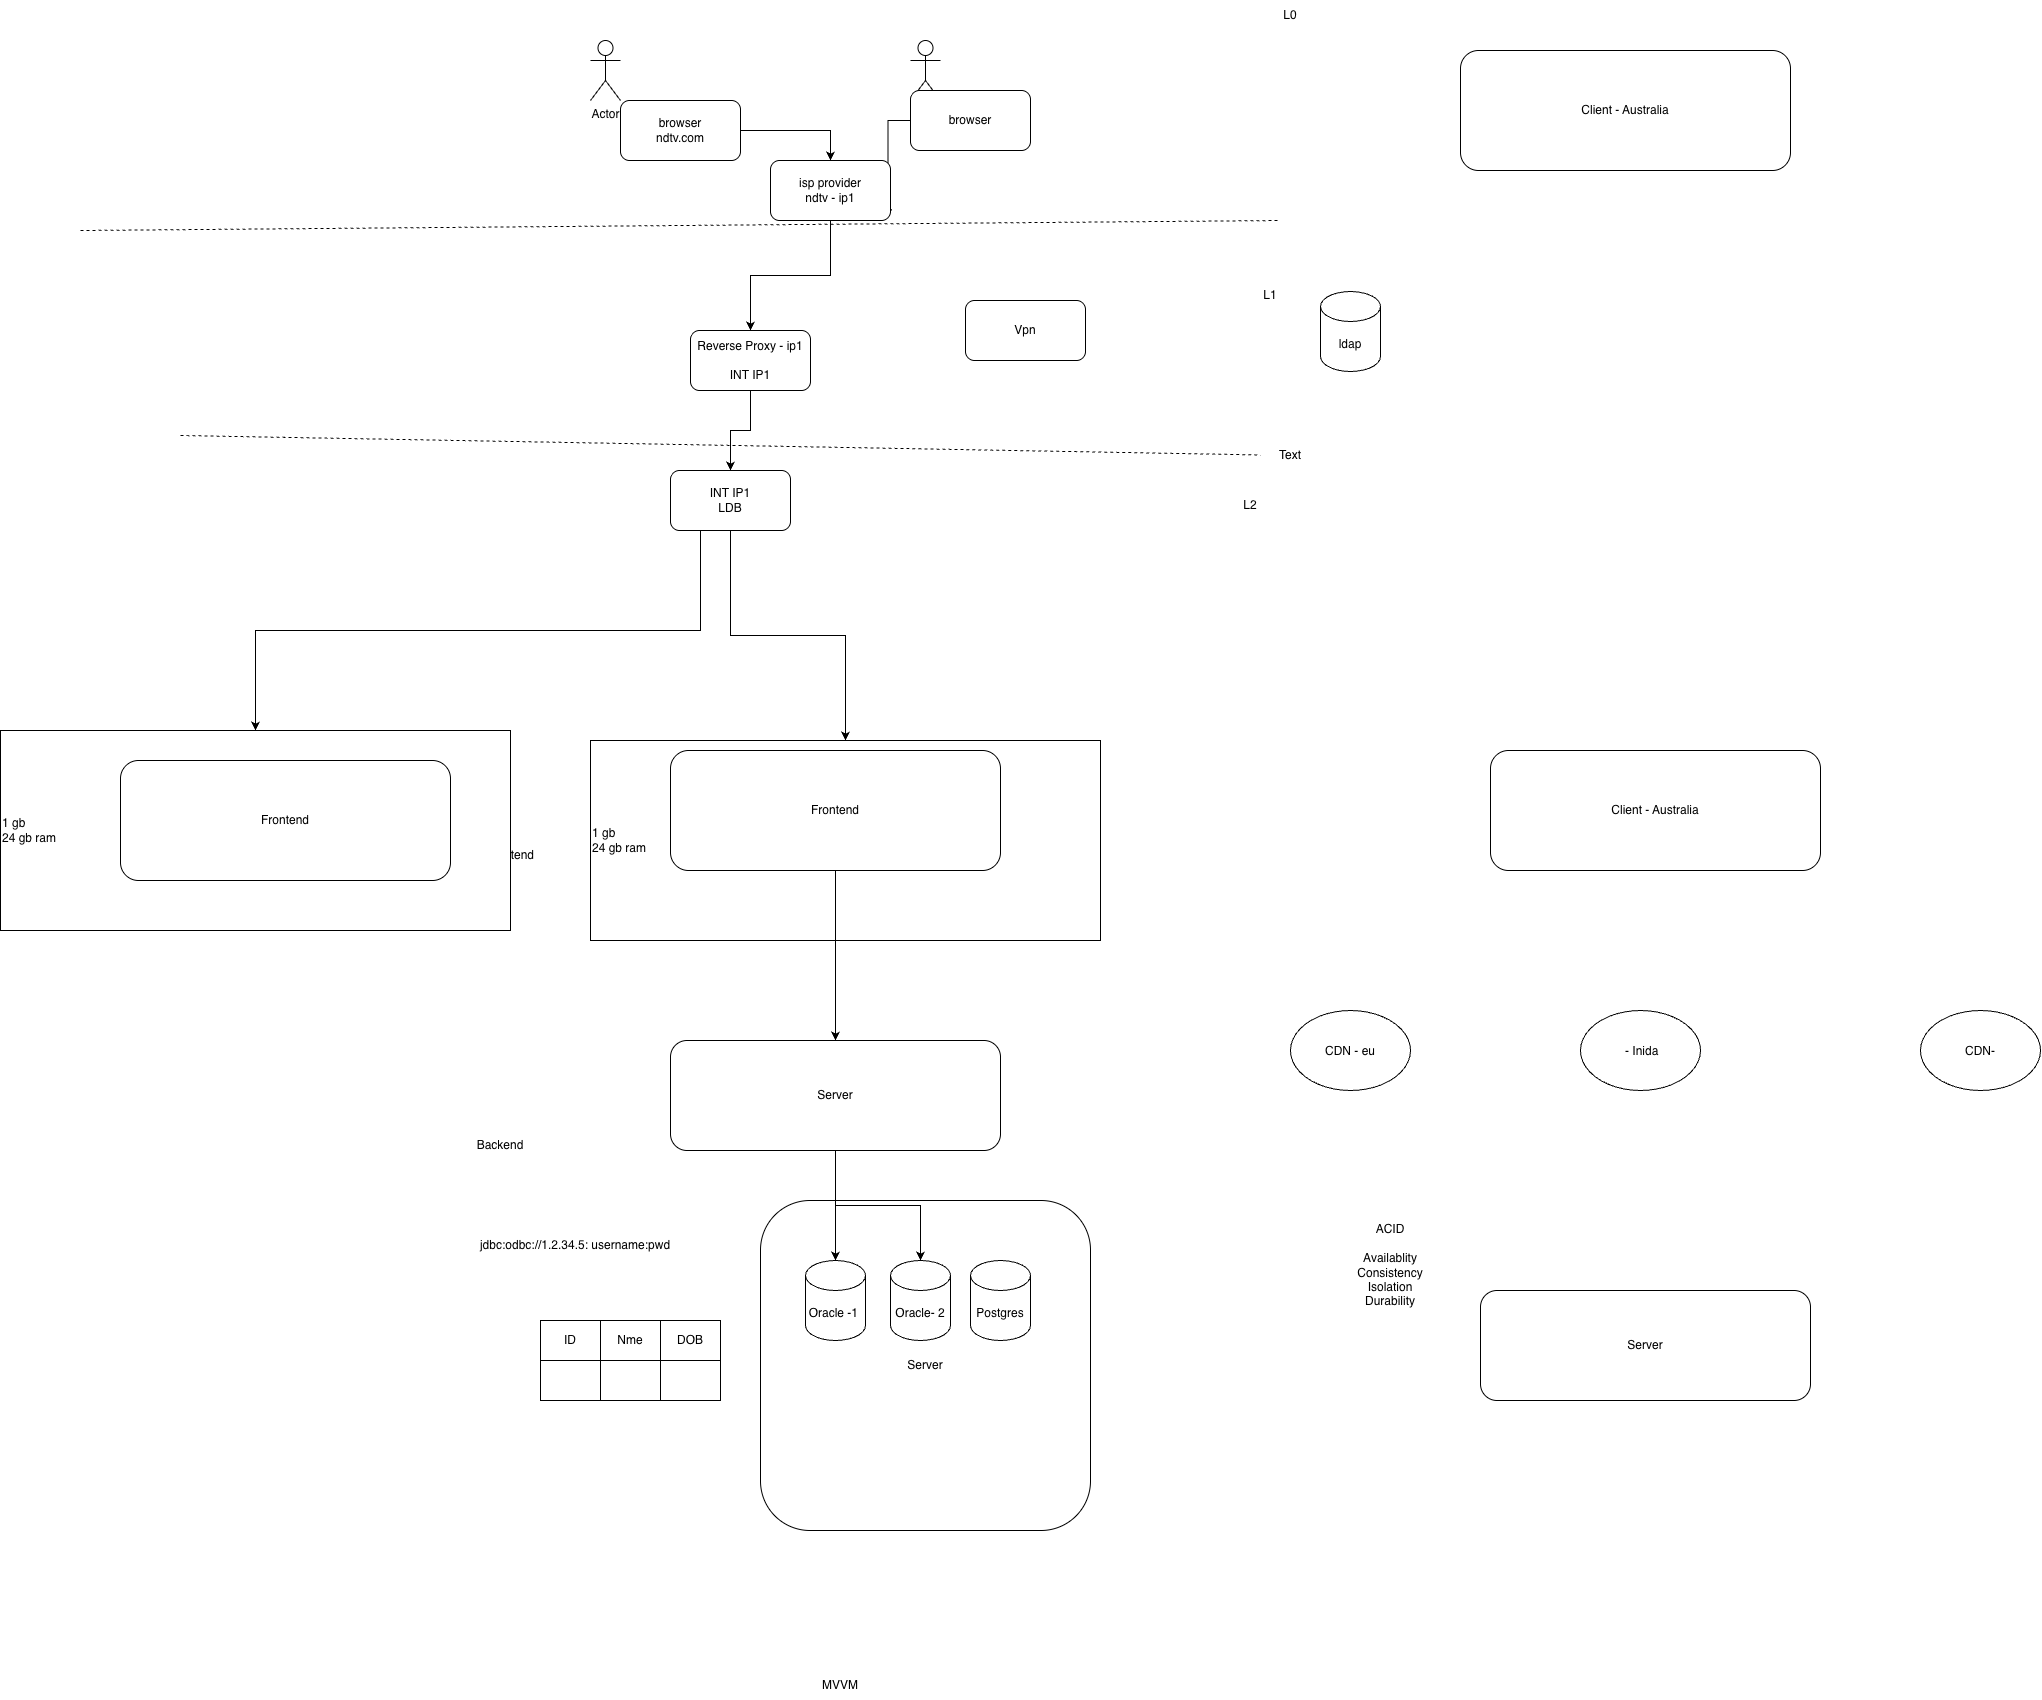

The diagram above was exported from draw.io. Its source (the exported page's mxGraphModel, read from the mxfile embedded in the PNG):
<mxGraphModel dx="1968" dy="1771" grid="1" gridSize="10" guides="1" tooltips="1" connect="1" arrows="1" fold="1" page="1" pageScale="1" pageWidth="850" pageHeight="1100" math="0" shadow="0">
  <root>
    <mxCell id="0" />
    <mxCell id="1" parent="0" />
    <mxCell id="-XuldIr035S4_c31kYFN-38" parent="1" style="rounded=0;whiteSpace=wrap;html=1;align=left;" value="1 gb&amp;nbsp;&lt;div&gt;24 gb ram&lt;/div&gt;" vertex="1">
      <mxGeometry height="200" width="510" x="150" y="50" as="geometry" />
    </mxCell>
    <mxCell id="-XuldIr035S4_c31kYFN-21" parent="1" style="rounded=1;whiteSpace=wrap;html=1;roundedPerimeter=1;" value="Server" vertex="1">
      <mxGeometry height="330" width="330" x="320" y="510" as="geometry" />
    </mxCell>
    <mxCell id="-XuldIr035S4_c31kYFN-2" parent="1" style="rounded=1;whiteSpace=wrap;html=1;roundedPerimeter=1;" value="Frontend" vertex="1">
      <mxGeometry height="120" width="330" x="230" y="60" as="geometry" />
    </mxCell>
    <mxCell id="-XuldIr035S4_c31kYFN-3" parent="1" style="rounded=1;whiteSpace=wrap;html=1;roundedPerimeter=1;" value="Server" vertex="1">
      <mxGeometry height="110" width="330" x="230" y="350" as="geometry" />
    </mxCell>
    <mxCell id="-XuldIr035S4_c31kYFN-4" parent="1" style="shape=cylinder3;whiteSpace=wrap;html=1;boundedLbl=1;backgroundOutline=1;size=15;" value="Oracle -1&amp;nbsp;" vertex="1">
      <mxGeometry height="80" width="60" x="365" y="570" as="geometry" />
    </mxCell>
    <mxCell id="-XuldIr035S4_c31kYFN-5" parent="1" style="text;html=1;whiteSpace=wrap;strokeColor=none;fillColor=none;align=center;verticalAlign=middle;rounded=0;" value="Backend" vertex="1">
      <mxGeometry height="30" width="60" x="30" y="440" as="geometry" />
    </mxCell>
    <mxCell id="-XuldIr035S4_c31kYFN-6" parent="1" style="text;html=1;whiteSpace=wrap;strokeColor=none;fillColor=none;align=center;verticalAlign=middle;rounded=0;" value="Frontend" vertex="1">
      <mxGeometry height="30" width="60" x="40" y="150" as="geometry" />
    </mxCell>
    <mxCell id="-XuldIr035S4_c31kYFN-8" parent="1" style="text;html=1;whiteSpace=wrap;strokeColor=none;fillColor=none;align=center;verticalAlign=middle;rounded=0;" value="jdbc:odbc://1.2.34.5: username:pwd" vertex="1">
      <mxGeometry height="30" width="310" x="-20" y="540" as="geometry" />
    </mxCell>
    <mxCell id="-XuldIr035S4_c31kYFN-9" edge="1" parent="1" source="-XuldIr035S4_c31kYFN-2" style="edgeStyle=orthogonalEdgeStyle;rounded=0;orthogonalLoop=1;jettySize=auto;html=1;entryX=0.5;entryY=0;entryDx=0;entryDy=0;" target="-XuldIr035S4_c31kYFN-3">
      <mxGeometry relative="1" as="geometry" />
    </mxCell>
    <mxCell id="-XuldIr035S4_c31kYFN-10" parent="1" style="text;html=1;whiteSpace=wrap;strokeColor=none;fillColor=none;align=center;verticalAlign=middle;rounded=0;" value="MVVM" vertex="1">
      <mxGeometry height="30" width="320" x="240" y="980" as="geometry" />
    </mxCell>
    <mxCell id="-XuldIr035S4_c31kYFN-11" edge="1" parent="1" source="-XuldIr035S4_c31kYFN-3" style="edgeStyle=orthogonalEdgeStyle;rounded=0;orthogonalLoop=1;jettySize=auto;html=1;entryX=0.5;entryY=0;entryDx=0;entryDy=0;exitX=0.5;exitY=1;exitDx=0;exitDy=0;entryPerimeter=0;" target="-XuldIr035S4_c31kYFN-4">
      <mxGeometry relative="1" x="0.2144" as="geometry">
        <mxPoint x="740" y="520" as="sourcePoint" />
        <mxPoint x="530" y="660" as="targetPoint" />
      </mxGeometry>
    </mxCell>
    <mxCell id="-XuldIr035S4_c31kYFN-12" parent="1" style="shape=table;startSize=0;container=1;collapsible=0;childLayout=tableLayout;fixedHeader=1;tableRender=collapsed;" value="" vertex="1">
      <mxGeometry height="80" width="180" x="100" y="630" as="geometry" />
    </mxCell>
    <mxCell id="-XuldIr035S4_c31kYFN-13" parent="-XuldIr035S4_c31kYFN-12" style="shape=tableRow;horizontal=0;startSize=0;swimlaneHead=0;swimlaneBody=0;strokeColor=inherit;collapsible=0;dropTarget=0;fillColor=none;points=[[0,0.5],[1,0.5]];portConstraint=eastwest;fixedHeader=1;" value="" vertex="1">
      <mxGeometry height="40" width="180" as="geometry" />
    </mxCell>
    <mxCell id="-XuldIr035S4_c31kYFN-14" parent="-XuldIr035S4_c31kYFN-13" style="shape=partialRectangle;html=1;whiteSpace=wrap;connectable=0;strokeColor=inherit;overflow=hidden;fillColor=none;pointerEvents=1;" value="ID" vertex="1">
      <mxGeometry height="40" width="60" as="geometry">
        <mxRectangle height="40" width="60" as="alternateBounds" />
      </mxGeometry>
    </mxCell>
    <mxCell id="-XuldIr035S4_c31kYFN-15" parent="-XuldIr035S4_c31kYFN-13" style="shape=partialRectangle;html=1;whiteSpace=wrap;connectable=0;strokeColor=inherit;overflow=hidden;fillColor=none;pointerEvents=1;" value="Nme" vertex="1">
      <mxGeometry height="40" width="60" x="60" as="geometry">
        <mxRectangle height="40" width="60" as="alternateBounds" />
      </mxGeometry>
    </mxCell>
    <mxCell id="-XuldIr035S4_c31kYFN-16" parent="-XuldIr035S4_c31kYFN-13" style="shape=partialRectangle;html=1;whiteSpace=wrap;connectable=0;strokeColor=inherit;overflow=hidden;fillColor=none;pointerEvents=1;" value="DOB" vertex="1">
      <mxGeometry height="40" width="60" x="120" as="geometry">
        <mxRectangle height="40" width="60" as="alternateBounds" />
      </mxGeometry>
    </mxCell>
    <mxCell id="-XuldIr035S4_c31kYFN-17" parent="-XuldIr035S4_c31kYFN-12" style="shape=tableRow;horizontal=0;startSize=0;swimlaneHead=0;swimlaneBody=0;strokeColor=inherit;collapsible=0;dropTarget=0;fillColor=none;points=[[0,0.5],[1,0.5]];portConstraint=eastwest;fixedHeader=1;" value="" vertex="1">
      <mxGeometry height="40" width="180" y="40" as="geometry" />
    </mxCell>
    <mxCell id="-XuldIr035S4_c31kYFN-18" parent="-XuldIr035S4_c31kYFN-17" style="shape=partialRectangle;html=1;whiteSpace=wrap;connectable=0;strokeColor=inherit;overflow=hidden;fillColor=none;pointerEvents=1;" value="" vertex="1">
      <mxGeometry height="40" width="60" as="geometry">
        <mxRectangle height="40" width="60" as="alternateBounds" />
      </mxGeometry>
    </mxCell>
    <mxCell id="-XuldIr035S4_c31kYFN-19" parent="-XuldIr035S4_c31kYFN-17" style="shape=partialRectangle;html=1;whiteSpace=wrap;connectable=0;strokeColor=inherit;overflow=hidden;fillColor=none;pointerEvents=1;" value="" vertex="1">
      <mxGeometry height="40" width="60" x="60" as="geometry">
        <mxRectangle height="40" width="60" as="alternateBounds" />
      </mxGeometry>
    </mxCell>
    <mxCell id="-XuldIr035S4_c31kYFN-20" parent="-XuldIr035S4_c31kYFN-17" style="shape=partialRectangle;html=1;whiteSpace=wrap;connectable=0;strokeColor=inherit;overflow=hidden;fillColor=none;pointerEvents=1;" value="" vertex="1">
      <mxGeometry height="40" width="60" x="120" as="geometry">
        <mxRectangle height="40" width="60" as="alternateBounds" />
      </mxGeometry>
    </mxCell>
    <mxCell id="-XuldIr035S4_c31kYFN-22" parent="1" style="shape=cylinder3;whiteSpace=wrap;html=1;boundedLbl=1;backgroundOutline=1;size=15;" value="Postgres" vertex="1">
      <mxGeometry height="80" width="60" x="530" y="570" as="geometry" />
    </mxCell>
    <mxCell id="-XuldIr035S4_c31kYFN-23" parent="1" style="shape=cylinder3;whiteSpace=wrap;html=1;boundedLbl=1;backgroundOutline=1;size=15;" value="Oracle- 2" vertex="1">
      <mxGeometry height="80" width="60" x="450" y="570" as="geometry" />
    </mxCell>
    <mxCell id="-XuldIr035S4_c31kYFN-24" edge="1" parent="1" source="-XuldIr035S4_c31kYFN-3" style="edgeStyle=orthogonalEdgeStyle;rounded=0;orthogonalLoop=1;jettySize=auto;html=1;exitX=0.5;exitY=1;exitDx=0;exitDy=0;" target="-XuldIr035S4_c31kYFN-23">
      <mxGeometry relative="1" x="0.634" as="geometry">
        <mxPoint x="440" y="540" as="sourcePoint" />
        <mxPoint x="440" y="650" as="targetPoint" />
      </mxGeometry>
    </mxCell>
    <mxCell id="-XuldIr035S4_c31kYFN-25" parent="1" style="rounded=1;whiteSpace=wrap;html=1;roundedPerimeter=1;" value="Client - Australia" vertex="1">
      <mxGeometry height="120" width="330" x="1050" y="60" as="geometry" />
    </mxCell>
    <mxCell id="-XuldIr035S4_c31kYFN-26" parent="1" style="rounded=1;whiteSpace=wrap;html=1;roundedPerimeter=1;" value="Server" vertex="1">
      <mxGeometry height="110" width="330" x="1040" y="600" as="geometry" />
    </mxCell>
    <mxCell id="-XuldIr035S4_c31kYFN-27" parent="1" style="ellipse;whiteSpace=wrap;html=1;shapeInside=1;" value="CDN - eu" vertex="1">
      <mxGeometry height="80" width="120" x="850" y="320" as="geometry" />
    </mxCell>
    <mxCell id="-XuldIr035S4_c31kYFN-28" parent="1" style="ellipse;whiteSpace=wrap;html=1;shapeInside=1;" value="&amp;nbsp;- Inida" vertex="1">
      <mxGeometry height="80" width="120" x="1140" y="320" as="geometry" />
    </mxCell>
    <mxCell id="-XuldIr035S4_c31kYFN-29" parent="1" style="ellipse;whiteSpace=wrap;html=1;shapeInside=1;" value="CDN-" vertex="1">
      <mxGeometry height="80" width="120" x="1480" y="320" as="geometry" />
    </mxCell>
    <mxCell id="-XuldIr035S4_c31kYFN-30" parent="1" style="text;html=1;whiteSpace=wrap;strokeColor=none;fillColor=none;align=center;verticalAlign=middle;rounded=0;" value="ACID&lt;div&gt;&lt;br&gt;&lt;/div&gt;&lt;div&gt;Availablity&lt;/div&gt;&lt;div&gt;Consistency&lt;/div&gt;&lt;div&gt;Isolation&lt;/div&gt;&lt;div&gt;Durability&lt;/div&gt;" vertex="1">
      <mxGeometry height="30" width="60" x="920" y="560" as="geometry" />
    </mxCell>
    <mxCell id="-XuldIr035S4_c31kYFN-31" parent="1" style="shape=umlActor;verticalLabelPosition=bottom;verticalAlign=top;html=1;outlineConnect=0;" value="Actor" vertex="1">
      <mxGeometry height="60" width="30" x="150" y="-650" as="geometry" />
    </mxCell>
    <mxCell id="-XuldIr035S4_c31kYFN-32" parent="1" style="shape=umlActor;verticalLabelPosition=bottom;verticalAlign=top;html=1;outlineConnect=0;" value="Actor" vertex="1">
      <mxGeometry height="60" width="30" x="470" y="-650" as="geometry" />
    </mxCell>
    <mxCell id="-XuldIr035S4_c31kYFN-37" edge="1" parent="1" source="-XuldIr035S4_c31kYFN-33" style="edgeStyle=orthogonalEdgeStyle;rounded=0;orthogonalLoop=1;jettySize=auto;html=1;entryX=0.5;entryY=0;entryDx=0;entryDy=0;" target="-XuldIr035S4_c31kYFN-35">
      <mxGeometry relative="1" as="geometry" />
    </mxCell>
    <mxCell id="-XuldIr035S4_c31kYFN-33" parent="1" style="rounded=1;whiteSpace=wrap;html=1;roundedPerimeter=1;" value="browser&lt;div&gt;ndtv.com&lt;/div&gt;" vertex="1">
      <mxGeometry height="60" width="120" x="180" y="-590" as="geometry" />
    </mxCell>
    <mxCell id="-XuldIr035S4_c31kYFN-40" edge="1" parent="1" source="-XuldIr035S4_c31kYFN-34" style="edgeStyle=orthogonalEdgeStyle;rounded=0;orthogonalLoop=1;jettySize=auto;html=1;entryX=1;entryY=1;entryDx=0;entryDy=0;" target="-XuldIr035S4_c31kYFN-35">
      <mxGeometry relative="1" as="geometry" />
    </mxCell>
    <mxCell id="-XuldIr035S4_c31kYFN-34" parent="1" style="rounded=1;whiteSpace=wrap;html=1;roundedPerimeter=1;" value="browser" vertex="1">
      <mxGeometry height="60" width="120" x="470" y="-600" as="geometry" />
    </mxCell>
    <mxCell id="-XuldIr035S4_c31kYFN-36" edge="1" parent="1" source="-XuldIr035S4_c31kYFN-43" style="edgeStyle=orthogonalEdgeStyle;rounded=0;orthogonalLoop=1;jettySize=auto;html=1;exitX=0.25;exitY=1;exitDx=0;exitDy=0;entryX=0.5;entryY=0;entryDx=0;entryDy=0;" target="-XuldIr035S4_c31kYFN-39">
      <mxGeometry relative="1" x="-0.0178" as="geometry">
        <mxPoint x="-100" y="20" as="targetPoint" />
      </mxGeometry>
    </mxCell>
    <mxCell id="-XuldIr035S4_c31kYFN-41" edge="1" parent="1" source="-XuldIr035S4_c31kYFN-43" style="edgeStyle=orthogonalEdgeStyle;rounded=0;orthogonalLoop=1;jettySize=auto;html=1;entryX=0.5;entryY=0;entryDx=0;entryDy=0;exitX=0.5;exitY=1;exitDx=0;exitDy=0;" target="-XuldIr035S4_c31kYFN-38">
      <mxGeometry relative="1" as="geometry" />
    </mxCell>
    <mxCell id="-XuldIr035S4_c31kYFN-44" edge="1" parent="1" source="-XuldIr035S4_c31kYFN-35" style="edgeStyle=orthogonalEdgeStyle;rounded=0;orthogonalLoop=1;jettySize=auto;html=1;entryX=0.5;entryY=0;entryDx=0;entryDy=0;" target="-XuldIr035S4_c31kYFN-45">
      <mxGeometry relative="1" as="geometry" />
    </mxCell>
    <mxCell id="-XuldIr035S4_c31kYFN-35" parent="1" style="rounded=1;whiteSpace=wrap;html=1;roundedPerimeter=1;" value="isp provider&lt;div&gt;ndtv - ip1&lt;/div&gt;" vertex="1">
      <mxGeometry height="60" width="120" x="330" y="-530" as="geometry" />
    </mxCell>
    <mxCell id="-XuldIr035S4_c31kYFN-39" parent="1" style="rounded=0;whiteSpace=wrap;html=1;align=left;" value="1 gb&amp;nbsp;&lt;div&gt;24 gb ram&lt;/div&gt;" vertex="1">
      <mxGeometry height="200" width="510" x="-440" y="40" as="geometry" />
    </mxCell>
    <mxCell id="-XuldIr035S4_c31kYFN-42" parent="1" style="rounded=1;whiteSpace=wrap;html=1;roundedPerimeter=1;" value="Frontend" vertex="1">
      <mxGeometry height="120" width="330" x="-320" y="70" as="geometry" />
    </mxCell>
    <mxCell id="-XuldIr035S4_c31kYFN-43" parent="1" style="rounded=1;whiteSpace=wrap;html=1;roundedPerimeter=1;" value="INT IP1&lt;div&gt;LDB&lt;/div&gt;" vertex="1">
      <mxGeometry height="60" width="120" x="230" y="-220" as="geometry" />
    </mxCell>
    <mxCell id="-XuldIr035S4_c31kYFN-46" edge="1" parent="1" source="-XuldIr035S4_c31kYFN-45" style="edgeStyle=orthogonalEdgeStyle;rounded=0;orthogonalLoop=1;jettySize=auto;html=1;entryX=0.5;entryY=0;entryDx=0;entryDy=0;" target="-XuldIr035S4_c31kYFN-43">
      <mxGeometry relative="1" as="geometry" />
    </mxCell>
    <mxCell id="-XuldIr035S4_c31kYFN-45" parent="1" style="rounded=1;whiteSpace=wrap;html=1;roundedPerimeter=1;" value="Reverse Proxy - ip1&lt;div&gt;&lt;br&gt;&lt;/div&gt;&lt;div&gt;INT IP1&lt;/div&gt;" vertex="1">
      <mxGeometry height="60" width="120" x="250" y="-360" as="geometry" />
    </mxCell>
    <mxCell id="-XuldIr035S4_c31kYFN-47" edge="1" parent="1" style="endArrow=none;dashed=1;html=1;rounded=0;" value="">
      <mxGeometry height="50" relative="1" width="50" as="geometry">
        <mxPoint x="-360" y="-460" as="sourcePoint" />
        <mxPoint x="840" y="-470" as="targetPoint" />
      </mxGeometry>
    </mxCell>
    <mxCell id="-XuldIr035S4_c31kYFN-48" edge="1" parent="1" style="endArrow=none;dashed=1;html=1;rounded=0;" target="-XuldIr035S4_c31kYFN-49" value="">
      <mxGeometry height="50" relative="1" width="50" as="geometry">
        <mxPoint x="-260" y="-255" as="sourcePoint" />
        <mxPoint x="940" y="-265" as="targetPoint" />
      </mxGeometry>
    </mxCell>
    <mxCell id="-XuldIr035S4_c31kYFN-49" parent="1" style="text;html=1;whiteSpace=wrap;strokeColor=none;fillColor=none;align=center;verticalAlign=middle;rounded=0;" value="Text" vertex="1">
      <mxGeometry height="30" width="60" x="820" y="-250" as="geometry" />
    </mxCell>
    <mxCell id="-XuldIr035S4_c31kYFN-50" parent="1" style="text;html=1;whiteSpace=wrap;strokeColor=none;fillColor=none;align=center;verticalAlign=middle;rounded=0;" value="L0" vertex="1">
      <mxGeometry height="30" width="60" x="820" y="-690" as="geometry" />
    </mxCell>
    <mxCell id="-XuldIr035S4_c31kYFN-51" parent="1" style="text;html=1;whiteSpace=wrap;strokeColor=none;fillColor=none;align=center;verticalAlign=middle;rounded=0;" value="L1" vertex="1">
      <mxGeometry height="30" width="60" x="800" y="-410" as="geometry" />
    </mxCell>
    <mxCell id="-XuldIr035S4_c31kYFN-52" parent="1" style="text;html=1;whiteSpace=wrap;strokeColor=none;fillColor=none;align=center;verticalAlign=middle;rounded=0;" value="L2" vertex="1">
      <mxGeometry height="30" width="60" x="780" y="-200" as="geometry" />
    </mxCell>
    <mxCell id="-XuldIr035S4_c31kYFN-53" parent="1" style="rounded=1;whiteSpace=wrap;html=1;roundedPerimeter=1;" value="Vpn" vertex="1">
      <mxGeometry height="60" width="120" x="525" y="-390" as="geometry" />
    </mxCell>
    <mxCell id="-XuldIr035S4_c31kYFN-54" parent="1" style="shape=cylinder3;whiteSpace=wrap;html=1;boundedLbl=1;backgroundOutline=1;size=15;" value="ldap" vertex="1">
      <mxGeometry height="80" width="60" x="880" y="-399" as="geometry" />
    </mxCell>
    <mxCell id="-XuldIr035S4_c31kYFN-55" parent="1" style="rounded=1;whiteSpace=wrap;html=1;roundedPerimeter=1;" value="Client - Australia" vertex="1">
      <mxGeometry height="120" width="330" x="1020" y="-640" as="geometry" />
    </mxCell>
  </root>
</mxGraphModel>